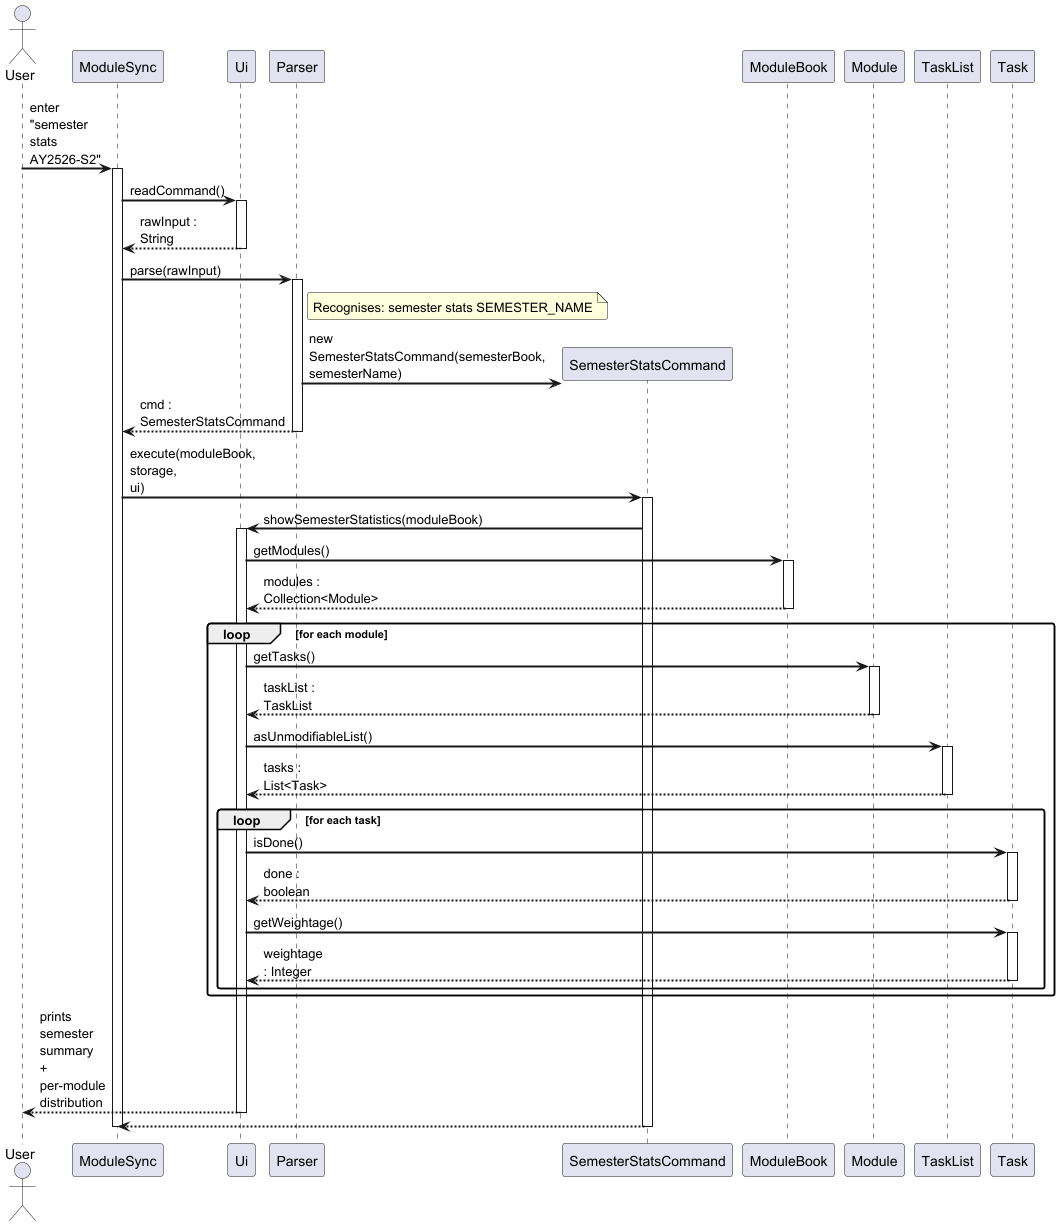

The diagram above was rendered by PlantUML. Its source (embedded in the PNG):
@startuml SemesterStatsSequenceDiagram

skinparam sequenceArrowThickness 2
skinparam roundcorner 5
skinparam maxmessagesize 60

Actor User as user
Participant "ModuleSync" as app
Participant "Ui" as ui
Participant "Parser" as parser
Participant "SemesterStatsCommand" as cmd
Participant "ModuleBook" as moduleBook
Participant "Module" as module
Participant "TaskList" as taskList
Participant "Task" as task

user -> app : enter "semester stats AY2526-S2"
activate app

app -> ui : readCommand()
activate ui
ui --> app : rawInput : String
deactivate ui

app -> parser : parse(rawInput)
activate parser

note right of parser
  Recognises: semester stats SEMESTER_NAME
end note

create cmd
parser -> cmd : new SemesterStatsCommand(semesterBook, semesterName)
parser --> app : cmd : SemesterStatsCommand
deactivate parser

app -> cmd : execute(moduleBook, storage, ui)
activate cmd

cmd -> ui : showSemesterStatistics(moduleBook)
activate ui

ui -> moduleBook : getModules()
activate moduleBook
moduleBook --> ui : modules : Collection<Module>
deactivate moduleBook

loop for each module
  ui -> module : getTasks()
  activate module
  module --> ui : taskList : TaskList
  deactivate module

  ui -> taskList : asUnmodifiableList()
  activate taskList
  taskList --> ui : tasks : List<Task>
  deactivate taskList

  loop for each task
    ui -> task : isDone()
    activate task
    task --> ui : done : boolean
    deactivate task

    ui -> task : getWeightage()
    activate task
    task --> ui : weightage : Integer
    deactivate task
  end
end

ui --> user : prints semester summary + per-module distribution
deactivate ui

cmd --> app
deactivate cmd

deactivate app

@enduml